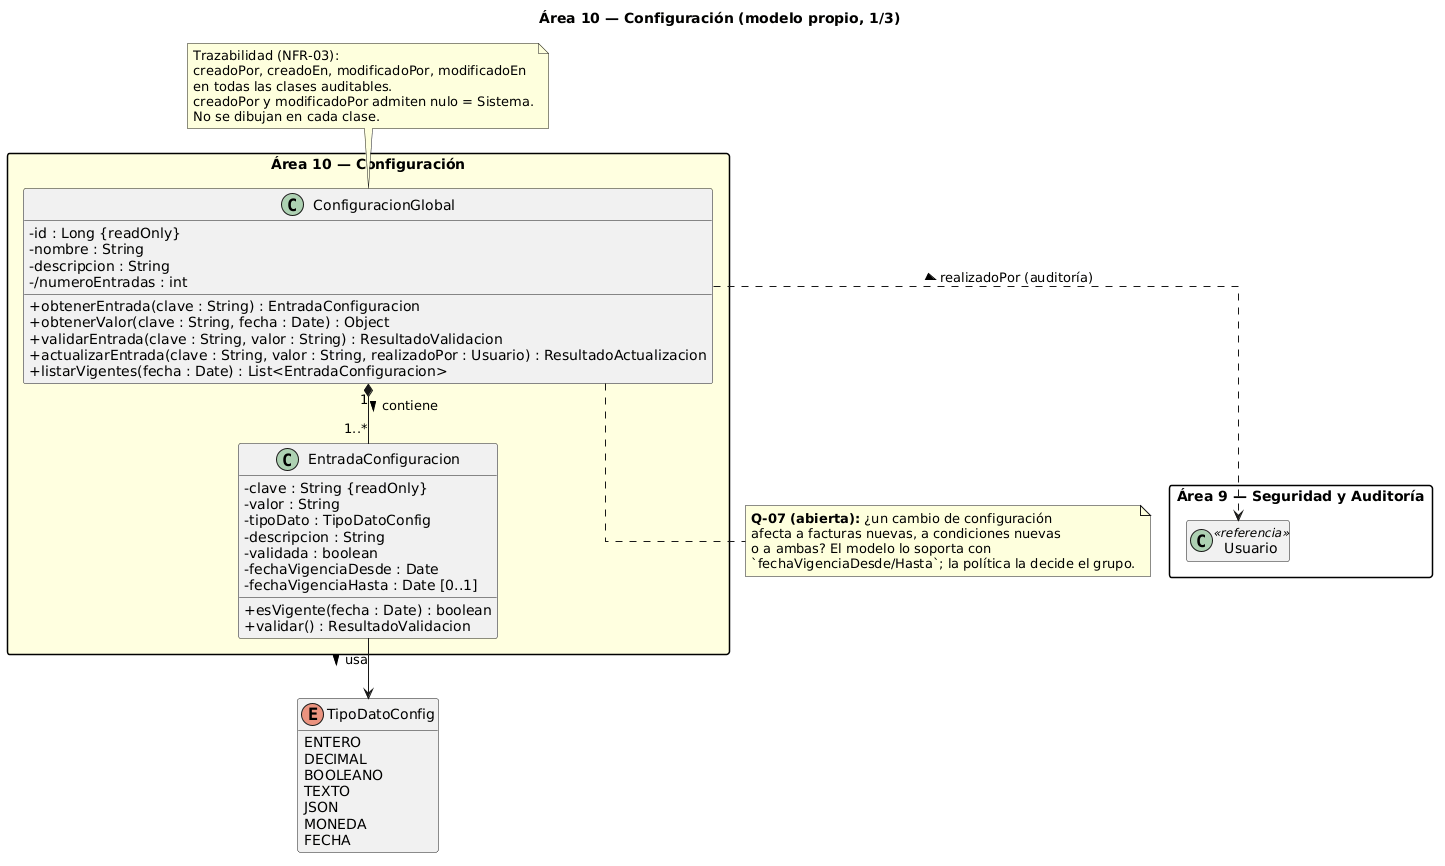

The diagram above was rendered by PlantUML. Its source (embedded in the PNG):
@startuml
title Área 10 — Configuración (modelo propio, 1/3)

skinparam classAttributeIconSize 0
skinparam linetype ortho
skinparam packageStyle rectangle
hide empty members

note "Trazabilidad (NFR-03):\ncreadoPor, creadoEn, modificadoPor, modificadoEn\nen todas las clases auditables.\ncreadoPor y modificadoPor admiten nulo = Sistema.\nNo se dibujan en cada clase." as NFR03

package "Área 10 — Configuración" #LightYellow {

  class ConfiguracionGlobal {
    - id : Long {readOnly}
    - nombre : String
    - descripcion : String
    - /numeroEntradas : int
    + obtenerEntrada(clave : String) : EntradaConfiguracion
    + obtenerValor(clave : String, fecha : Date) : Object
    + validarEntrada(clave : String, valor : String) : ResultadoValidacion
    + actualizarEntrada(clave : String, valor : String, realizadoPor : Usuario) : ResultadoActualizacion
    + listarVigentes(fecha : Date) : List<EntradaConfiguracion>
  }

  class EntradaConfiguracion {
    - clave : String {readOnly}
    - valor : String
    - tipoDato : TipoDatoConfig
    - descripcion : String
    - validada : boolean
    - fechaVigenciaDesde : Date
    - fechaVigenciaHasta : Date [0..1]
    + esVigente(fecha : Date) : boolean
    + validar() : ResultadoValidacion
  }
}

enum TipoDatoConfig {
  ENTERO
  DECIMAL
  BOOLEANO
  TEXTO
  JSON
  MONEDA
  FECHA
}

package "Área 9 — Seguridad y Auditoría" {
  class Usuario <<referencia>>
}

ConfiguracionGlobal "1" *-- "1..*" EntradaConfiguracion : contiene >
EntradaConfiguracion --> TipoDatoConfig : usa >
ConfiguracionGlobal ..> Usuario : realizadoPor (auditoría) >

NFR03 .. ConfiguracionGlobal

note bottom of ConfiguracionGlobal
  **Q-07 (abierta):** ¿un cambio de configuración
  afecta a facturas nuevas, a condiciones nuevas
  o a ambas? El modelo lo soporta con
  `fechaVigenciaDesde/Hasta`; la política la decide el grupo.
end note
@enduml